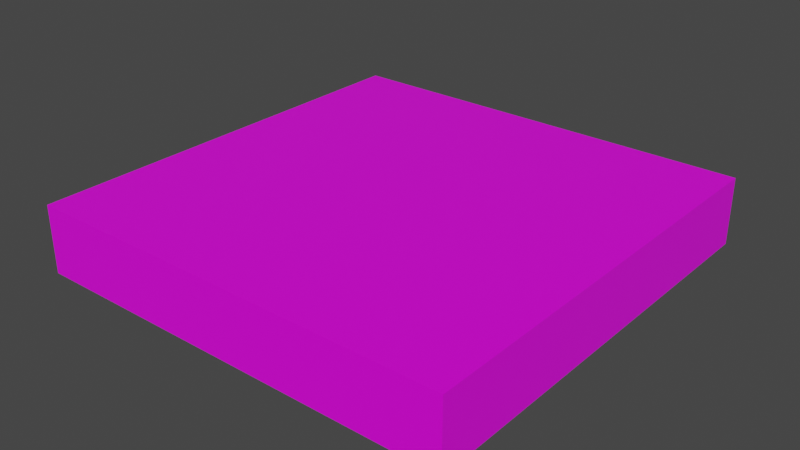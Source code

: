 # Source: RedCard.blend  (saved by Blender 2.90.8; exported with 4.5.12 LTS)
import bpy
from mathutils import Matrix  # noqa: F401  (used for matrix-valued properties, if any)

bpy.ops.wm.read_factory_settings(use_empty=True)
scene = bpy.context.scene
scene.name = 'Scene'

# ---- collections
col_collection = bpy.data.collections.new('Collection'); scene.collection.children.link(col_collection)

# ---- images (referenced by path relative to the original .blend; pixels are not part of the script)
import os
ASSET_DIR = os.environ.get("B2B_ASSET_DIR", "")  # directory of the original .blend (textures are referenced by path, not embedded)
HERE = os.path.dirname(os.path.abspath(__file__))  # packed textures are extracted next to this script under _unpacked/

def load_image(name, relpath, width, height, colorspace="sRGB"):
    """Load a texture the original file referenced (path relative to the .blend, or extracted next to this script)."""
    p = next((c for c in (os.path.join(HERE, relpath), os.path.join(ASSET_DIR, relpath)) if relpath and os.path.exists(c)), "")
    if p:
        img = bpy.data.images.load(p, check_existing=True)
        img.name = name
    else:  # same state as the original file: an image datablock whose file is absent (Cycles renders it pink)
        img = bpy.data.images.new(name, width, height)
        img.source = "FILE"
        img.filepath = "//" + (relpath or name)
    img.colorspace_settings.name = colorspace
    return img
img_red_card_png = load_image('RED card.png', 'RED card.png', 1024, 1024, 'sRGB')

# ---- materials (node trees are filled in below, after node groups)
mat_material = bpy.data.materials.new('Material')
mat_material.alpha_threshold = 0.0
mat_material.use_transparent_shadow = False
mat_material.line_color = (0.0, 0.0, 0.0, 1.0)

# ---- material node trees
mat_material.use_nodes = True; mat_material.node_tree.nodes.clear()
_N = mat_material.node_tree.nodes; _L = mat_material.node_tree.links
n0 = _N.new('ShaderNodeOutputMaterial'); n0.name = 'Material Output'; n0.location = (300, 300)
n1 = _N.new('ShaderNodeBsdfPrincipled'); n1.name = 'Principled BSDF'; n1.location = (10, 300)
n1.distribution = 'GGX'
n1.subsurface_method = 'BURLEY'
n1.inputs[2].default_value = 0.4
n1.inputs[3].default_value = 1.45
n1.inputs[27].default_value = (0.0, 0.0, 0.0, 1.0)
n1.inputs[28].default_value = 1.0
n2 = _N.new('ShaderNodeTexImage'); n2.name = 'Image Texture'; n2.location = (-328, 145)
n2.image = img_red_card_png
_L.new(n1.outputs[0], n0.inputs[0])
_L.new(n2.outputs[0], n1.inputs[0])
n0.is_active_output = True

# ---- world
world_world = bpy.data.worlds.new('World'); scene.world = world_world
world_world.use_nodes = True; world_world.node_tree.nodes.clear()
_N = world_world.node_tree.nodes; _L = world_world.node_tree.links
n0 = _N.new('ShaderNodeOutputWorld'); n0.name = 'World Output'; n0.location = (300, 300)
n1 = _N.new('ShaderNodeBackground'); n1.name = 'Background'; n1.location = (10, 300)
n1.inputs[0].default_value = (0.05088, 0.05088, 0.05088, 1.0)
_L.new(n1.outputs[0], n0.inputs[0])
n0.is_active_output = True
world_world.color = (0.05088, 0.05088, 0.05088)
world_world.use_sun_shadow = False
world_world.sun_shadow_jitter_overblur = 0.0

# ---- meshes
me_cube = bpy.data.meshes.new('Cube')
me_cube.from_pydata([(1.0, 1.0, 1.0), (1.0, 1.0, -1.0), (1.0, -1.0, 1.0), (1.0, -1.0, -1.0), (-1.0, 1.0, 1.0), (-1.0, 1.0, -1.0), (-1.0, -1.0, 1.0), (-1.0, -1.0, -1.0)], [], [(0, 4, 6, 2), (3, 2, 6, 7), (7, 6, 4, 5), (5, 1, 3, 7), (1, 0, 2, 3), (5, 4, 0, 1)])
_uv = me_cube.uv_layers.new(name='UVMap')
_uv.uv.foreach_set('vector', [-0.0009096, 0.9969, 0.0009121, -0.002185, 0.9994, 0.002359, 0.9986, 1.005, 0.375, 0.75, 0.625, 0.75, 0.625, 1.0, 0.375, 1.0, 0.375, 0.0, 0.625, 0.0, 0.625, 0.25, 0.375, 0.25, 0.125, 0.5, 0.375, 0.5, 0.375, 0.75, 0.125, 0.75, 0.375, 0.5, 0.625, 0.5, 0.625, 0.75, 0.375, 0.75, 0.375, 0.25, 0.625, 0.25, 0.625, 0.5, 0.375, 0.5])
me_cube.materials.append(mat_material)
me_cube.use_remesh_preserve_volume = False
me_cube.use_remesh_preserve_attributes = False
me_cube.use_mirror_vertex_groups = False
me_cube.update()

# ---- objects
ob_cube = bpy.data.objects.new('Cube', me_cube)

# ---- transforms, parenting, visibility, modifiers, constraints
ob_cube.location = (0.0, 0.0, 1.651)
ob_cube.scale = (1.0, 1.0, 0.1562)
ob_cube.lock_rotations_4d = False
ob_cube.empty_display_type = 'ARROWS'
ob_cube.lineart.crease_threshold = 0.0

# ---- collection membership
col_collection.objects.link(ob_cube)

# ---- scene / render settings (as saved in the file)
scene.frame_start = 1; scene.frame_end = 250; scene.frame_set(1)
scene.render.engine = 'BLENDER_EEVEE_NEXT'
scene.cycles.use_denoising = False
scene.cycles.samples = 128
scene.cycles.sampling_pattern = 'TABULATED_SOBOL'
scene.cycles.use_adaptive_sampling = False
scene.cycles.use_light_tree = False
scene.view_settings.view_transform = 'Filmic'
bpy.context.view_layer.update()

# ---- added for rendering (the .blend has no active camera and no usable light): camera, sun
cam_auto = bpy.data.cameras.new('AutoCamera')
cam_auto.lens = 50.0
cam_auto.sensor_width = 36.0
cam_auto.clip_end = 1000.0
ob_auto_camera = bpy.data.objects.new('AutoCamera', cam_auto)
scene.collection.objects.link(ob_auto_camera)
ob_auto_camera.location = (2.63285, -3.15942, 3.75777)
ob_auto_camera.rotation_euler = (1.09748, -7.21219e-08, 0.694738)
scene.camera = ob_auto_camera
light_auto_sun = bpy.data.lights.new('AutoSun', 'SUN')
light_auto_sun.energy = 3.0
light_auto_sun.angle = 0.0523599
ob_auto_sun = bpy.data.objects.new('AutoSun', light_auto_sun)
scene.collection.objects.link(ob_auto_sun)
ob_auto_sun.rotation_euler = (0.872665, 0.174533, 0.523599)
bpy.context.view_layer.update()
